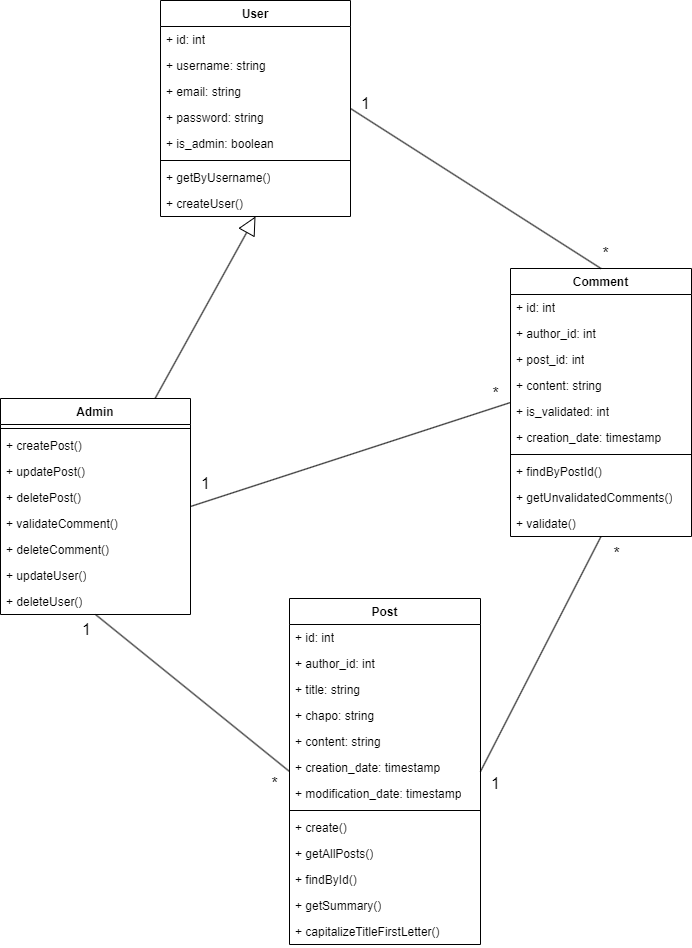

The diagram above was exported from draw.io. Its source (the exported page's mxGraphModel, read from the mxfile embedded in the PNG):
<mxGraphModel dx="1388" dy="747" grid="1" gridSize="10" guides="1" tooltips="1" connect="1" arrows="1" fold="1" page="1" pageScale="1" pageWidth="827" pageHeight="1169" background="#ffffff" math="0" shadow="0">
  <root>
    <mxCell id="0" />
    <mxCell id="1" parent="0" />
    <mxCell id="q6Putg64O4tYoMCq8BKg-5" value="User" style="swimlane;fontStyle=1;align=center;verticalAlign=top;childLayout=stackLayout;horizontal=1;startSize=26;horizontalStack=0;resizeParent=1;resizeParentMax=0;resizeLast=0;collapsible=1;marginBottom=0;whiteSpace=wrap;html=1;" parent="1" vertex="1">
      <mxGeometry x="210" y="110" width="190" height="216" as="geometry" />
    </mxCell>
    <mxCell id="q6Putg64O4tYoMCq8BKg-2" value="+ id: int" style="text;strokeColor=none;fillColor=none;align=left;verticalAlign=top;spacingLeft=4;spacingRight=4;overflow=hidden;rotatable=0;points=[[0,0.5],[1,0.5]];portConstraint=eastwest;whiteSpace=wrap;html=1;" parent="q6Putg64O4tYoMCq8BKg-5" vertex="1">
      <mxGeometry y="26" width="190" height="26" as="geometry" />
    </mxCell>
    <mxCell id="q6Putg64O4tYoMCq8BKg-6" value="+ username: string" style="text;strokeColor=none;fillColor=none;align=left;verticalAlign=top;spacingLeft=4;spacingRight=4;overflow=hidden;rotatable=0;points=[[0,0.5],[1,0.5]];portConstraint=eastwest;whiteSpace=wrap;html=1;" parent="q6Putg64O4tYoMCq8BKg-5" vertex="1">
      <mxGeometry y="52" width="190" height="26" as="geometry" />
    </mxCell>
    <mxCell id="q6Putg64O4tYoMCq8BKg-53" value="+ email: string" style="text;strokeColor=none;fillColor=none;align=left;verticalAlign=top;spacingLeft=4;spacingRight=4;overflow=hidden;rotatable=0;points=[[0,0.5],[1,0.5]];portConstraint=eastwest;whiteSpace=wrap;html=1;" parent="q6Putg64O4tYoMCq8BKg-5" vertex="1">
      <mxGeometry y="78" width="190" height="26" as="geometry" />
    </mxCell>
    <mxCell id="q6Putg64O4tYoMCq8BKg-52" value="+ password: string" style="text;strokeColor=none;fillColor=none;align=left;verticalAlign=top;spacingLeft=4;spacingRight=4;overflow=hidden;rotatable=0;points=[[0,0.5],[1,0.5]];portConstraint=eastwest;whiteSpace=wrap;html=1;" parent="q6Putg64O4tYoMCq8BKg-5" vertex="1">
      <mxGeometry y="104" width="190" height="26" as="geometry" />
    </mxCell>
    <mxCell id="q6Putg64O4tYoMCq8BKg-63" value="+ is_admin: boolean" style="text;strokeColor=none;fillColor=none;align=left;verticalAlign=top;spacingLeft=4;spacingRight=4;overflow=hidden;rotatable=0;points=[[0,0.5],[1,0.5]];portConstraint=eastwest;whiteSpace=wrap;html=1;" parent="q6Putg64O4tYoMCq8BKg-5" vertex="1">
      <mxGeometry y="130" width="190" height="26" as="geometry" />
    </mxCell>
    <mxCell id="q6Putg64O4tYoMCq8BKg-7" value="" style="line;strokeWidth=1;fillColor=none;align=left;verticalAlign=middle;spacingTop=-1;spacingLeft=3;spacingRight=3;rotatable=0;labelPosition=right;points=[];portConstraint=eastwest;strokeColor=inherit;" parent="q6Putg64O4tYoMCq8BKg-5" vertex="1">
      <mxGeometry y="156" width="190" height="8" as="geometry" />
    </mxCell>
    <mxCell id="q6Putg64O4tYoMCq8BKg-4" value="+ getByUsername()" style="text;strokeColor=none;fillColor=none;align=left;verticalAlign=top;spacingLeft=4;spacingRight=4;overflow=hidden;rotatable=0;points=[[0,0.5],[1,0.5]];portConstraint=eastwest;whiteSpace=wrap;html=1;" parent="q6Putg64O4tYoMCq8BKg-5" vertex="1">
      <mxGeometry y="164" width="190" height="26" as="geometry" />
    </mxCell>
    <mxCell id="q6Putg64O4tYoMCq8BKg-55" value="+ createUser()" style="text;strokeColor=none;fillColor=none;align=left;verticalAlign=top;spacingLeft=4;spacingRight=4;overflow=hidden;rotatable=0;points=[[0,0.5],[1,0.5]];portConstraint=eastwest;whiteSpace=wrap;html=1;" parent="q6Putg64O4tYoMCq8BKg-5" vertex="1">
      <mxGeometry y="190" width="190" height="26" as="geometry" />
    </mxCell>
    <mxCell id="q6Putg64O4tYoMCq8BKg-14" style="rounded=0;orthogonalLoop=1;jettySize=auto;html=1;entryX=0.5;entryY=1;entryDx=0;entryDy=0;endArrow=block;endFill=0;endSize=16;" parent="1" source="q6Putg64O4tYoMCq8BKg-9" target="q6Putg64O4tYoMCq8BKg-5" edge="1">
      <mxGeometry relative="1" as="geometry">
        <mxPoint x="170" y="308" as="targetPoint" />
      </mxGeometry>
    </mxCell>
    <mxCell id="q6Putg64O4tYoMCq8BKg-9" value="Admin" style="swimlane;fontStyle=1;align=center;verticalAlign=top;childLayout=stackLayout;horizontal=1;startSize=26;horizontalStack=0;resizeParent=1;resizeParentMax=0;resizeLast=0;collapsible=1;marginBottom=0;whiteSpace=wrap;html=1;" parent="1" vertex="1">
      <mxGeometry x="50" y="508" width="190" height="216" as="geometry" />
    </mxCell>
    <mxCell id="q6Putg64O4tYoMCq8BKg-11" value="" style="line;strokeWidth=1;fillColor=none;align=left;verticalAlign=middle;spacingTop=-1;spacingLeft=3;spacingRight=3;rotatable=0;labelPosition=right;points=[];portConstraint=eastwest;strokeColor=inherit;" parent="q6Putg64O4tYoMCq8BKg-9" vertex="1">
      <mxGeometry y="26" width="190" height="8" as="geometry" />
    </mxCell>
    <mxCell id="UjYmfctmjLsQKvo2NZ5M-4" value="+ createPost()" style="text;strokeColor=none;fillColor=none;align=left;verticalAlign=top;spacingLeft=4;spacingRight=4;overflow=hidden;rotatable=0;points=[[0,0.5],[1,0.5]];portConstraint=eastwest;whiteSpace=wrap;html=1;" vertex="1" parent="q6Putg64O4tYoMCq8BKg-9">
      <mxGeometry y="34" width="190" height="26" as="geometry" />
    </mxCell>
    <mxCell id="UjYmfctmjLsQKvo2NZ5M-6" value="+ updatePost()" style="text;strokeColor=none;fillColor=none;align=left;verticalAlign=top;spacingLeft=4;spacingRight=4;overflow=hidden;rotatable=0;points=[[0,0.5],[1,0.5]];portConstraint=eastwest;whiteSpace=wrap;html=1;" vertex="1" parent="q6Putg64O4tYoMCq8BKg-9">
      <mxGeometry y="60" width="190" height="26" as="geometry" />
    </mxCell>
    <mxCell id="UjYmfctmjLsQKvo2NZ5M-5" value="+ deletePost()" style="text;strokeColor=none;fillColor=none;align=left;verticalAlign=top;spacingLeft=4;spacingRight=4;overflow=hidden;rotatable=0;points=[[0,0.5],[1,0.5]];portConstraint=eastwest;whiteSpace=wrap;html=1;" vertex="1" parent="q6Putg64O4tYoMCq8BKg-9">
      <mxGeometry y="86" width="190" height="26" as="geometry" />
    </mxCell>
    <mxCell id="JD2RVTo_R1VioJMfcPWW-5" value="+ validateComment()" style="text;strokeColor=none;fillColor=none;align=left;verticalAlign=top;spacingLeft=4;spacingRight=4;overflow=hidden;rotatable=0;points=[[0,0.5],[1,0.5]];portConstraint=eastwest;whiteSpace=wrap;html=1;" parent="q6Putg64O4tYoMCq8BKg-9" vertex="1">
      <mxGeometry y="112" width="190" height="26" as="geometry" />
    </mxCell>
    <mxCell id="UjYmfctmjLsQKvo2NZ5M-3" value="+ deleteComment()" style="text;strokeColor=none;fillColor=none;align=left;verticalAlign=top;spacingLeft=4;spacingRight=4;overflow=hidden;rotatable=0;points=[[0,0.5],[1,0.5]];portConstraint=eastwest;whiteSpace=wrap;html=1;" vertex="1" parent="q6Putg64O4tYoMCq8BKg-9">
      <mxGeometry y="138" width="190" height="26" as="geometry" />
    </mxCell>
    <mxCell id="q6Putg64O4tYoMCq8BKg-28" value="+ updateUser()" style="text;strokeColor=none;fillColor=none;align=left;verticalAlign=top;spacingLeft=4;spacingRight=4;overflow=hidden;rotatable=0;points=[[0,0.5],[1,0.5]];portConstraint=eastwest;whiteSpace=wrap;html=1;" parent="q6Putg64O4tYoMCq8BKg-9" vertex="1">
      <mxGeometry y="164" width="190" height="26" as="geometry" />
    </mxCell>
    <mxCell id="UjYmfctmjLsQKvo2NZ5M-1" value="+ deleteUser()" style="text;strokeColor=none;fillColor=none;align=left;verticalAlign=top;spacingLeft=4;spacingRight=4;overflow=hidden;rotatable=0;points=[[0,0.5],[1,0.5]];portConstraint=eastwest;whiteSpace=wrap;html=1;" vertex="1" parent="q6Putg64O4tYoMCq8BKg-9">
      <mxGeometry y="190" width="190" height="26" as="geometry" />
    </mxCell>
    <mxCell id="q6Putg64O4tYoMCq8BKg-16" value="Comment" style="swimlane;fontStyle=1;align=center;verticalAlign=top;childLayout=stackLayout;horizontal=1;startSize=26;horizontalStack=0;resizeParent=1;resizeParentMax=0;resizeLast=0;collapsible=1;marginBottom=0;whiteSpace=wrap;html=1;" parent="1" vertex="1">
      <mxGeometry x="560" y="378" width="181" height="268" as="geometry" />
    </mxCell>
    <mxCell id="q6Putg64O4tYoMCq8BKg-17" value="+ id: int" style="text;strokeColor=none;fillColor=none;align=left;verticalAlign=top;spacingLeft=4;spacingRight=4;overflow=hidden;rotatable=0;points=[[0,0.5],[1,0.5]];portConstraint=eastwest;whiteSpace=wrap;html=1;" parent="q6Putg64O4tYoMCq8BKg-16" vertex="1">
      <mxGeometry y="26" width="181" height="26" as="geometry" />
    </mxCell>
    <mxCell id="q6Putg64O4tYoMCq8BKg-32" value="+ author_id: int" style="text;strokeColor=none;fillColor=none;align=left;verticalAlign=top;spacingLeft=4;spacingRight=4;overflow=hidden;rotatable=0;points=[[0,0.5],[1,0.5]];portConstraint=eastwest;whiteSpace=wrap;html=1;" parent="q6Putg64O4tYoMCq8BKg-16" vertex="1">
      <mxGeometry y="52" width="181" height="26" as="geometry" />
    </mxCell>
    <mxCell id="q6Putg64O4tYoMCq8BKg-38" value="+ post_id: int" style="text;strokeColor=none;fillColor=none;align=left;verticalAlign=top;spacingLeft=4;spacingRight=4;overflow=hidden;rotatable=0;points=[[0,0.5],[1,0.5]];portConstraint=eastwest;whiteSpace=wrap;html=1;" parent="q6Putg64O4tYoMCq8BKg-16" vertex="1">
      <mxGeometry y="78" width="181" height="26" as="geometry" />
    </mxCell>
    <mxCell id="q6Putg64O4tYoMCq8BKg-30" value="+ content: string" style="text;strokeColor=none;fillColor=none;align=left;verticalAlign=top;spacingLeft=4;spacingRight=4;overflow=hidden;rotatable=0;points=[[0,0.5],[1,0.5]];portConstraint=eastwest;whiteSpace=wrap;html=1;" parent="q6Putg64O4tYoMCq8BKg-16" vertex="1">
      <mxGeometry y="104" width="181" height="26" as="geometry" />
    </mxCell>
    <mxCell id="q6Putg64O4tYoMCq8BKg-31" value="+ is_validated: int" style="text;strokeColor=none;fillColor=none;align=left;verticalAlign=top;spacingLeft=4;spacingRight=4;overflow=hidden;rotatable=0;points=[[0,0.5],[1,0.5]];portConstraint=eastwest;whiteSpace=wrap;html=1;" parent="q6Putg64O4tYoMCq8BKg-16" vertex="1">
      <mxGeometry y="130" width="181" height="26" as="geometry" />
    </mxCell>
    <mxCell id="JD2RVTo_R1VioJMfcPWW-2" value="+ creation_date: timestamp" style="text;strokeColor=none;fillColor=none;align=left;verticalAlign=top;spacingLeft=4;spacingRight=4;overflow=hidden;rotatable=0;points=[[0,0.5],[1,0.5]];portConstraint=eastwest;whiteSpace=wrap;html=1;" parent="q6Putg64O4tYoMCq8BKg-16" vertex="1">
      <mxGeometry y="156" width="181" height="26" as="geometry" />
    </mxCell>
    <mxCell id="q6Putg64O4tYoMCq8BKg-18" value="" style="line;strokeWidth=1;fillColor=none;align=left;verticalAlign=middle;spacingTop=-1;spacingLeft=3;spacingRight=3;rotatable=0;labelPosition=right;points=[];portConstraint=eastwest;strokeColor=inherit;" parent="q6Putg64O4tYoMCq8BKg-16" vertex="1">
      <mxGeometry y="182" width="181" height="8" as="geometry" />
    </mxCell>
    <mxCell id="JD2RVTo_R1VioJMfcPWW-3" value="+ findByPostId()" style="text;strokeColor=none;fillColor=none;align=left;verticalAlign=top;spacingLeft=4;spacingRight=4;overflow=hidden;rotatable=0;points=[[0,0.5],[1,0.5]];portConstraint=eastwest;whiteSpace=wrap;html=1;" parent="q6Putg64O4tYoMCq8BKg-16" vertex="1">
      <mxGeometry y="190" width="181" height="26" as="geometry" />
    </mxCell>
    <mxCell id="JD2RVTo_R1VioJMfcPWW-4" value="+ getUnvalidatedComments()" style="text;strokeColor=none;fillColor=none;align=left;verticalAlign=top;spacingLeft=4;spacingRight=4;overflow=hidden;rotatable=0;points=[[0,0.5],[1,0.5]];portConstraint=eastwest;whiteSpace=wrap;html=1;" parent="q6Putg64O4tYoMCq8BKg-16" vertex="1">
      <mxGeometry y="216" width="181" height="26" as="geometry" />
    </mxCell>
    <mxCell id="UjYmfctmjLsQKvo2NZ5M-2" value="+ validate()" style="text;strokeColor=none;fillColor=none;align=left;verticalAlign=top;spacingLeft=4;spacingRight=4;overflow=hidden;rotatable=0;points=[[0,0.5],[1,0.5]];portConstraint=eastwest;whiteSpace=wrap;html=1;fontColor=#000000;" vertex="1" parent="q6Putg64O4tYoMCq8BKg-16">
      <mxGeometry y="242" width="181" height="26" as="geometry" />
    </mxCell>
    <mxCell id="q6Putg64O4tYoMCq8BKg-20" value="Post" style="swimlane;fontStyle=1;align=center;verticalAlign=top;childLayout=stackLayout;horizontal=1;startSize=26;horizontalStack=0;resizeParent=1;resizeParentMax=0;resizeLast=0;collapsible=1;marginBottom=0;whiteSpace=wrap;html=1;" parent="1" vertex="1">
      <mxGeometry x="339" y="708" width="191" height="346" as="geometry" />
    </mxCell>
    <mxCell id="q6Putg64O4tYoMCq8BKg-33" value="+ id: int" style="text;strokeColor=none;fillColor=none;align=left;verticalAlign=top;spacingLeft=4;spacingRight=4;overflow=hidden;rotatable=0;points=[[0,0.5],[1,0.5]];portConstraint=eastwest;whiteSpace=wrap;html=1;" parent="q6Putg64O4tYoMCq8BKg-20" vertex="1">
      <mxGeometry y="26" width="191" height="26" as="geometry" />
    </mxCell>
    <mxCell id="q6Putg64O4tYoMCq8BKg-34" value="+ author_id: int" style="text;strokeColor=none;fillColor=none;align=left;verticalAlign=top;spacingLeft=4;spacingRight=4;overflow=hidden;rotatable=0;points=[[0,0.5],[1,0.5]];portConstraint=eastwest;whiteSpace=wrap;html=1;" parent="q6Putg64O4tYoMCq8BKg-20" vertex="1">
      <mxGeometry y="52" width="191" height="26" as="geometry" />
    </mxCell>
    <mxCell id="q6Putg64O4tYoMCq8BKg-36" value="+ title: string" style="text;strokeColor=none;fillColor=none;align=left;verticalAlign=top;spacingLeft=4;spacingRight=4;overflow=hidden;rotatable=0;points=[[0,0.5],[1,0.5]];portConstraint=eastwest;whiteSpace=wrap;html=1;" parent="q6Putg64O4tYoMCq8BKg-20" vertex="1">
      <mxGeometry y="78" width="191" height="26" as="geometry" />
    </mxCell>
    <mxCell id="S2S_R6jO4WF7-Kn_5RKt-1" value="+ chapo: string" style="text;strokeColor=none;fillColor=none;align=left;verticalAlign=top;spacingLeft=4;spacingRight=4;overflow=hidden;rotatable=0;points=[[0,0.5],[1,0.5]];portConstraint=eastwest;whiteSpace=wrap;html=1;" parent="q6Putg64O4tYoMCq8BKg-20" vertex="1">
      <mxGeometry y="104" width="191" height="26" as="geometry" />
    </mxCell>
    <mxCell id="q6Putg64O4tYoMCq8BKg-37" value="+ content: string" style="text;strokeColor=none;fillColor=none;align=left;verticalAlign=top;spacingLeft=4;spacingRight=4;overflow=hidden;rotatable=0;points=[[0,0.5],[1,0.5]];portConstraint=eastwest;whiteSpace=wrap;html=1;" parent="q6Putg64O4tYoMCq8BKg-20" vertex="1">
      <mxGeometry y="130" width="191" height="26" as="geometry" />
    </mxCell>
    <mxCell id="q6Putg64O4tYoMCq8BKg-35" value="+ creation_date: timestamp" style="text;strokeColor=none;fillColor=none;align=left;verticalAlign=top;spacingLeft=4;spacingRight=4;overflow=hidden;rotatable=0;points=[[0,0.5],[1,0.5]];portConstraint=eastwest;whiteSpace=wrap;html=1;" parent="q6Putg64O4tYoMCq8BKg-20" vertex="1">
      <mxGeometry y="156" width="191" height="26" as="geometry" />
    </mxCell>
    <mxCell id="mb0gYazatbh3yNSp9YMb-1" value="+ modification_date: timestamp" style="text;strokeColor=none;fillColor=none;align=left;verticalAlign=top;spacingLeft=4;spacingRight=4;overflow=hidden;rotatable=0;points=[[0,0.5],[1,0.5]];portConstraint=eastwest;whiteSpace=wrap;html=1;" parent="q6Putg64O4tYoMCq8BKg-20" vertex="1">
      <mxGeometry y="182" width="191" height="26" as="geometry" />
    </mxCell>
    <mxCell id="q6Putg64O4tYoMCq8BKg-22" value="" style="line;strokeWidth=1;fillColor=none;align=left;verticalAlign=middle;spacingTop=-1;spacingLeft=3;spacingRight=3;rotatable=0;labelPosition=right;points=[];portConstraint=eastwest;strokeColor=inherit;" parent="q6Putg64O4tYoMCq8BKg-20" vertex="1">
      <mxGeometry y="208" width="191" height="8" as="geometry" />
    </mxCell>
    <mxCell id="UjYmfctmjLsQKvo2NZ5M-7" value="+ create()" style="text;strokeColor=none;fillColor=none;align=left;verticalAlign=top;spacingLeft=4;spacingRight=4;overflow=hidden;rotatable=0;points=[[0,0.5],[1,0.5]];portConstraint=eastwest;whiteSpace=wrap;html=1;fontColor=#000000;" vertex="1" parent="q6Putg64O4tYoMCq8BKg-20">
      <mxGeometry y="216" width="191" height="26" as="geometry" />
    </mxCell>
    <mxCell id="q6Putg64O4tYoMCq8BKg-19" value="+ getAllPosts()" style="text;strokeColor=none;fillColor=none;align=left;verticalAlign=top;spacingLeft=4;spacingRight=4;overflow=hidden;rotatable=0;points=[[0,0.5],[1,0.5]];portConstraint=eastwest;whiteSpace=wrap;html=1;" parent="q6Putg64O4tYoMCq8BKg-20" vertex="1">
      <mxGeometry y="242" width="191" height="26" as="geometry" />
    </mxCell>
    <mxCell id="JD2RVTo_R1VioJMfcPWW-1" value="+ findById()" style="text;strokeColor=none;fillColor=none;align=left;verticalAlign=top;spacingLeft=4;spacingRight=4;overflow=hidden;rotatable=0;points=[[0,0.5],[1,0.5]];portConstraint=eastwest;whiteSpace=wrap;html=1;" parent="q6Putg64O4tYoMCq8BKg-20" vertex="1">
      <mxGeometry y="268" width="191" height="26" as="geometry" />
    </mxCell>
    <mxCell id="q6Putg64O4tYoMCq8BKg-60" value="+ getSummary()" style="text;strokeColor=none;fillColor=none;align=left;verticalAlign=top;spacingLeft=4;spacingRight=4;overflow=hidden;rotatable=0;points=[[0,0.5],[1,0.5]];portConstraint=eastwest;whiteSpace=wrap;html=1;" parent="q6Putg64O4tYoMCq8BKg-20" vertex="1">
      <mxGeometry y="294" width="191" height="26" as="geometry" />
    </mxCell>
    <mxCell id="UjYmfctmjLsQKvo2NZ5M-8" value="+ capitalizeTitleFirstLetter()" style="text;strokeColor=none;fillColor=none;align=left;verticalAlign=top;spacingLeft=4;spacingRight=4;overflow=hidden;rotatable=0;points=[[0,0.5],[1,0.5]];portConstraint=eastwest;whiteSpace=wrap;html=1;" vertex="1" parent="q6Putg64O4tYoMCq8BKg-20">
      <mxGeometry y="320" width="191" height="26" as="geometry" />
    </mxCell>
    <mxCell id="q6Putg64O4tYoMCq8BKg-25" style="rounded=0;orthogonalLoop=1;jettySize=auto;html=1;endArrow=none;endFill=0;entryX=0.5;entryY=0;entryDx=0;entryDy=0;exitX=1;exitY=0.5;exitDx=0;exitDy=0;" parent="1" source="q6Putg64O4tYoMCq8BKg-5" target="q6Putg64O4tYoMCq8BKg-16" edge="1">
      <mxGeometry relative="1" as="geometry">
        <mxPoint x="360" y="368" as="sourcePoint" />
        <mxPoint x="580" y="348" as="targetPoint" />
      </mxGeometry>
    </mxCell>
    <mxCell id="q6Putg64O4tYoMCq8BKg-26" style="rounded=0;orthogonalLoop=1;jettySize=auto;html=1;endArrow=none;endFill=0;exitX=0.5;exitY=1;exitDx=0;exitDy=0;entryX=0;entryY=0.5;entryDx=0;entryDy=0;" parent="1" source="q6Putg64O4tYoMCq8BKg-9" target="q6Putg64O4tYoMCq8BKg-20" edge="1">
      <mxGeometry relative="1" as="geometry">
        <mxPoint x="170" y="508" as="sourcePoint" />
        <mxPoint x="340" y="548" as="targetPoint" />
      </mxGeometry>
    </mxCell>
    <mxCell id="q6Putg64O4tYoMCq8BKg-40" style="rounded=0;orthogonalLoop=1;jettySize=auto;html=1;endArrow=none;endFill=0;exitX=1;exitY=0.5;exitDx=0;exitDy=0;entryX=0;entryY=0.5;entryDx=0;entryDy=0;" parent="1" source="q6Putg64O4tYoMCq8BKg-9" target="q6Putg64O4tYoMCq8BKg-16" edge="1">
      <mxGeometry relative="1" as="geometry">
        <mxPoint x="290" y="408" as="sourcePoint" />
        <mxPoint x="580" y="401" as="targetPoint" />
      </mxGeometry>
    </mxCell>
    <mxCell id="q6Putg64O4tYoMCq8BKg-41" value="&lt;font style=&quot;font-size: 16px;&quot;&gt;*&lt;/font&gt;" style="text;html=1;align=center;verticalAlign=middle;resizable=0;points=[];autosize=1;strokeColor=none;fillColor=none;" parent="1" vertex="1">
      <mxGeometry x="640" y="348" width="30" height="30" as="geometry" />
    </mxCell>
    <mxCell id="q6Putg64O4tYoMCq8BKg-43" style="rounded=0;orthogonalLoop=1;jettySize=auto;html=1;entryX=0.5;entryY=1;entryDx=0;entryDy=0;exitX=1;exitY=0.5;exitDx=0;exitDy=0;endArrow=none;endFill=0;" parent="1" source="q6Putg64O4tYoMCq8BKg-20" target="q6Putg64O4tYoMCq8BKg-16" edge="1">
      <mxGeometry relative="1" as="geometry">
        <mxPoint x="680" y="628" as="targetPoint" />
      </mxGeometry>
    </mxCell>
    <mxCell id="q6Putg64O4tYoMCq8BKg-44" value="&lt;font style=&quot;font-size: 16px;&quot;&gt;*&lt;/font&gt;" style="text;html=1;align=center;verticalAlign=middle;resizable=0;points=[];autosize=1;strokeColor=none;fillColor=none;" parent="1" vertex="1">
      <mxGeometry x="651" y="648" width="30" height="30" as="geometry" />
    </mxCell>
    <mxCell id="q6Putg64O4tYoMCq8BKg-45" value="&lt;span style=&quot;font-size: 16px;&quot;&gt;1&lt;/span&gt;" style="text;html=1;align=center;verticalAlign=middle;resizable=0;points=[];autosize=1;strokeColor=none;fillColor=none;" parent="1" vertex="1">
      <mxGeometry x="530" y="878" width="30" height="30" as="geometry" />
    </mxCell>
    <mxCell id="q6Putg64O4tYoMCq8BKg-47" value="&lt;span style=&quot;font-size: 16px;&quot;&gt;1&lt;/span&gt;" style="text;html=1;align=center;verticalAlign=middle;resizable=0;points=[];autosize=1;strokeColor=none;fillColor=none;" parent="1" vertex="1">
      <mxGeometry x="400" y="198" width="30" height="30" as="geometry" />
    </mxCell>
    <mxCell id="q6Putg64O4tYoMCq8BKg-48" value="&lt;span style=&quot;font-size: 16px;&quot;&gt;1&lt;/span&gt;" style="text;html=1;align=center;verticalAlign=middle;resizable=0;points=[];autosize=1;strokeColor=none;fillColor=none;" parent="1" vertex="1">
      <mxGeometry x="121" y="724" width="30" height="30" as="geometry" />
    </mxCell>
    <mxCell id="q6Putg64O4tYoMCq8BKg-49" value="&lt;span style=&quot;font-size: 16px;&quot;&gt;1&lt;/span&gt;" style="text;html=1;align=center;verticalAlign=middle;resizable=0;points=[];autosize=1;strokeColor=none;fillColor=none;" parent="1" vertex="1">
      <mxGeometry x="240" y="578" width="30" height="30" as="geometry" />
    </mxCell>
    <mxCell id="q6Putg64O4tYoMCq8BKg-50" value="&lt;font style=&quot;font-size: 16px;&quot;&gt;*&lt;/font&gt;" style="text;html=1;align=center;verticalAlign=middle;resizable=0;points=[];autosize=1;strokeColor=none;fillColor=none;" parent="1" vertex="1">
      <mxGeometry x="530" y="488" width="30" height="30" as="geometry" />
    </mxCell>
    <mxCell id="q6Putg64O4tYoMCq8BKg-51" value="&lt;font style=&quot;font-size: 16px;&quot;&gt;*&lt;/font&gt;" style="text;html=1;align=center;verticalAlign=middle;resizable=0;points=[];autosize=1;strokeColor=none;fillColor=none;" parent="1" vertex="1">
      <mxGeometry x="309" y="878" width="30" height="30" as="geometry" />
    </mxCell>
  </root>
</mxGraphModel>